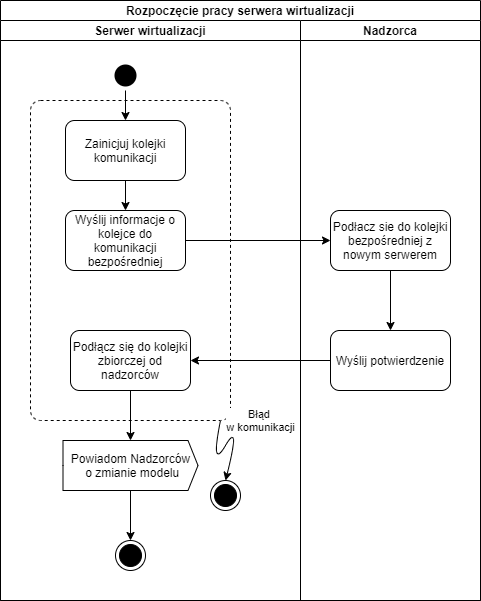

The diagram above was exported from draw.io. Its source (the exported page's mxGraphModel, read from the mxfile embedded in the PNG):
<mxGraphModel dx="1422" dy="802" grid="1" gridSize="10" guides="1" tooltips="1" connect="1" arrows="1" fold="1" page="1" pageScale="1" pageWidth="827" pageHeight="1169" math="0" shadow="0">
  <root>
    <mxCell id="0" />
    <mxCell id="1" parent="0" />
    <mxCell id="SuJp4aZpUU7Q0d0YfGy7-104" value="Rozpoczęcie pracy serwera wirtualizacji" style="swimlane;childLayout=stackLayout;resizeParent=1;resizeParentMax=0;startSize=20;" parent="1" vertex="1">
      <mxGeometry x="80" y="240" width="480" height="600" as="geometry" />
    </mxCell>
    <mxCell id="SuJp4aZpUU7Q0d0YfGy7-106" style="edgeStyle=orthogonalEdgeStyle;rounded=0;orthogonalLoop=1;jettySize=auto;html=1;entryX=0.5;entryY=0;entryDx=0;entryDy=0;" parent="SuJp4aZpUU7Q0d0YfGy7-104" edge="1">
      <mxGeometry relative="1" as="geometry">
        <Array as="points">
          <mxPoint x="75" y="440" />
          <mxPoint x="75" y="440" />
        </Array>
        <mxPoint x="75" y="460" as="targetPoint" />
      </mxGeometry>
    </mxCell>
    <mxCell id="SuJp4aZpUU7Q0d0YfGy7-107" value="Serwer wirtualizacji" style="swimlane;startSize=20;" parent="SuJp4aZpUU7Q0d0YfGy7-104" vertex="1">
      <mxGeometry y="20" width="300" height="580" as="geometry" />
    </mxCell>
    <mxCell id="SuJp4aZpUU7Q0d0YfGy7-117" value="" style="edgeStyle=orthogonalEdgeStyle;rounded=0;orthogonalLoop=1;jettySize=auto;html=1;entryX=0.5;entryY=0;entryDx=0;entryDy=0;" parent="SuJp4aZpUU7Q0d0YfGy7-107" edge="1">
      <mxGeometry relative="1" as="geometry">
        <mxPoint x="60" y="295" as="sourcePoint" />
      </mxGeometry>
    </mxCell>
    <mxCell id="SuJp4aZpUU7Q0d0YfGy7-118" value="[Nie]" style="edgeLabel;html=1;align=center;verticalAlign=middle;resizable=0;points=[];" parent="SuJp4aZpUU7Q0d0YfGy7-117" vertex="1" connectable="0">
      <mxGeometry x="-0.75" y="2" relative="1" as="geometry">
        <mxPoint x="-5" y="-17" as="offset" />
      </mxGeometry>
    </mxCell>
    <mxCell id="SuJp4aZpUU7Q0d0YfGy7-156" value="" style="edgeStyle=orthogonalEdgeStyle;rounded=0;orthogonalLoop=1;jettySize=auto;html=1;" parent="SuJp4aZpUU7Q0d0YfGy7-107" source="SuJp4aZpUU7Q0d0YfGy7-154" target="SuJp4aZpUU7Q0d0YfGy7-155" edge="1">
      <mxGeometry relative="1" as="geometry" />
    </mxCell>
    <mxCell id="SuJp4aZpUU7Q0d0YfGy7-154" value="" style="ellipse;html=1;shape=startState;fillColor=#000000;strokeColor=none;" parent="SuJp4aZpUU7Q0d0YfGy7-107" vertex="1">
      <mxGeometry x="110" y="40" width="30" height="30" as="geometry" />
    </mxCell>
    <mxCell id="SuJp4aZpUU7Q0d0YfGy7-162" value="" style="edgeStyle=orthogonalEdgeStyle;rounded=0;orthogonalLoop=1;jettySize=auto;html=1;" parent="SuJp4aZpUU7Q0d0YfGy7-107" source="SuJp4aZpUU7Q0d0YfGy7-155" target="SuJp4aZpUU7Q0d0YfGy7-157" edge="1">
      <mxGeometry relative="1" as="geometry" />
    </mxCell>
    <mxCell id="SuJp4aZpUU7Q0d0YfGy7-155" value="Zainicjuj kolejki komunikacji" style="rounded=1;whiteSpace=wrap;html=1;" parent="SuJp4aZpUU7Q0d0YfGy7-107" vertex="1">
      <mxGeometry x="65" y="100" width="120" height="60" as="geometry" />
    </mxCell>
    <mxCell id="SuJp4aZpUU7Q0d0YfGy7-157" value="Wyślij informacje o kolejce do komunikacji bezpośredniej" style="rounded=1;whiteSpace=wrap;html=1;" parent="SuJp4aZpUU7Q0d0YfGy7-107" vertex="1">
      <mxGeometry x="65" y="190" width="120" height="60" as="geometry" />
    </mxCell>
    <mxCell id="SuJp4aZpUU7Q0d0YfGy7-166" value="" style="edgeStyle=orthogonalEdgeStyle;rounded=0;orthogonalLoop=1;jettySize=auto;html=1;" parent="SuJp4aZpUU7Q0d0YfGy7-107" source="SuJp4aZpUU7Q0d0YfGy7-160" target="SuJp4aZpUU7Q0d0YfGy7-161" edge="1">
      <mxGeometry relative="1" as="geometry" />
    </mxCell>
    <mxCell id="SuJp4aZpUU7Q0d0YfGy7-160" value="Podłącz się do kolejki zbiorczej od nadzorców" style="rounded=1;whiteSpace=wrap;html=1;" parent="SuJp4aZpUU7Q0d0YfGy7-107" vertex="1">
      <mxGeometry x="70" y="310" width="120" height="60" as="geometry" />
    </mxCell>
    <mxCell id="SuJp4aZpUU7Q0d0YfGy7-169" value="" style="edgeStyle=orthogonalEdgeStyle;rounded=0;orthogonalLoop=1;jettySize=auto;html=1;" parent="SuJp4aZpUU7Q0d0YfGy7-107" source="SuJp4aZpUU7Q0d0YfGy7-161" target="SuJp4aZpUU7Q0d0YfGy7-168" edge="1">
      <mxGeometry relative="1" as="geometry" />
    </mxCell>
    <mxCell id="SuJp4aZpUU7Q0d0YfGy7-161" value="Powiadom Nadzorców&lt;br&gt;&amp;nbsp;o zmianie modelu" style="html=1;shadow=0;dashed=0;align=center;verticalAlign=middle;shape=mxgraph.arrows2.arrow;dy=0;dx=10;notch=0;" parent="SuJp4aZpUU7Q0d0YfGy7-107" vertex="1">
      <mxGeometry x="62.5" y="420" width="135" height="50" as="geometry" />
    </mxCell>
    <mxCell id="SuJp4aZpUU7Q0d0YfGy7-168" value="" style="ellipse;html=1;shape=endState;fillColor=#000000;strokeColor=#000000;" parent="SuJp4aZpUU7Q0d0YfGy7-107" vertex="1">
      <mxGeometry x="115" y="520" width="30" height="30" as="geometry" />
    </mxCell>
    <mxCell id="SuJp4aZpUU7Q0d0YfGy7-171" value="" style="html=1;align=center;verticalAlign=top;rounded=1;absoluteArcSize=1;arcSize=20;dashed=1;fillColor=none;" parent="SuJp4aZpUU7Q0d0YfGy7-107" vertex="1">
      <mxGeometry x="30" y="80" width="200" height="320" as="geometry" />
    </mxCell>
    <mxCell id="SuJp4aZpUU7Q0d0YfGy7-173" value="" style="curved=1;endArrow=classic;html=1;rounded=0;exitX=1;exitY=0.5;exitDx=0;exitDy=0;entryX=0.5;entryY=0;entryDx=0;entryDy=0;" parent="SuJp4aZpUU7Q0d0YfGy7-107" target="SuJp4aZpUU7Q0d0YfGy7-175" edge="1">
      <mxGeometry width="50" height="50" relative="1" as="geometry">
        <mxPoint x="220" y="400.0000000000001" as="sourcePoint" />
        <mxPoint x="271.8933982822018" y="434.39339828220193" as="targetPoint" />
        <Array as="points">
          <mxPoint x="210" y="450" />
          <mxPoint x="240" y="400" />
        </Array>
      </mxGeometry>
    </mxCell>
    <mxCell id="SuJp4aZpUU7Q0d0YfGy7-174" value="Błąd &lt;br&gt;w komunikacji" style="edgeLabel;html=1;align=center;verticalAlign=middle;resizable=0;points=[];" parent="SuJp4aZpUU7Q0d0YfGy7-173" vertex="1" connectable="0">
      <mxGeometry x="-0.9246" relative="1" as="geometry">
        <mxPoint x="41" y="-6" as="offset" />
      </mxGeometry>
    </mxCell>
    <mxCell id="SuJp4aZpUU7Q0d0YfGy7-175" value="" style="ellipse;html=1;shape=endState;fillColor=#000000;strokeColor=#000000;" parent="SuJp4aZpUU7Q0d0YfGy7-107" vertex="1">
      <mxGeometry x="210" y="460" width="30" height="30" as="geometry" />
    </mxCell>
    <mxCell id="SuJp4aZpUU7Q0d0YfGy7-120" value="Nadzorca" style="swimlane;startSize=20;" parent="SuJp4aZpUU7Q0d0YfGy7-104" vertex="1">
      <mxGeometry x="300" y="20" width="180" height="580" as="geometry" />
    </mxCell>
    <mxCell id="SuJp4aZpUU7Q0d0YfGy7-121" style="edgeStyle=orthogonalEdgeStyle;rounded=0;orthogonalLoop=1;jettySize=auto;html=1;entryX=0.5;entryY=0;entryDx=0;entryDy=0;exitX=0.5;exitY=1;exitDx=0;exitDy=0;exitPerimeter=0;" parent="SuJp4aZpUU7Q0d0YfGy7-120" edge="1">
      <mxGeometry relative="1" as="geometry">
        <mxPoint x="70" y="250" as="sourcePoint" />
      </mxGeometry>
    </mxCell>
    <mxCell id="SuJp4aZpUU7Q0d0YfGy7-122" style="edgeStyle=orthogonalEdgeStyle;rounded=0;orthogonalLoop=1;jettySize=auto;html=1;entryX=0.5;entryY=0;entryDx=0;entryDy=0;" parent="SuJp4aZpUU7Q0d0YfGy7-120" edge="1">
      <mxGeometry relative="1" as="geometry">
        <mxPoint x="317.5" y="370" as="targetPoint" />
      </mxGeometry>
    </mxCell>
    <mxCell id="SuJp4aZpUU7Q0d0YfGy7-123" value="[Nie]" style="edgeLabel;html=1;align=center;verticalAlign=middle;resizable=0;points=[];" parent="SuJp4aZpUU7Q0d0YfGy7-122" vertex="1" connectable="0">
      <mxGeometry x="-0.9248" y="1" relative="1" as="geometry">
        <mxPoint x="17" y="-5" as="offset" />
      </mxGeometry>
    </mxCell>
    <mxCell id="SuJp4aZpUU7Q0d0YfGy7-127" value="[Nie]" style="edgeStyle=orthogonalEdgeStyle;rounded=0;orthogonalLoop=1;jettySize=auto;html=1;entryX=1;entryY=0.5;entryDx=0;entryDy=0;entryPerimeter=0;" parent="SuJp4aZpUU7Q0d0YfGy7-120" edge="1">
      <mxGeometry x="-0.6667" y="-10" relative="1" as="geometry">
        <mxPoint x="140" y="240" as="sourcePoint" />
        <mxPoint as="offset" />
      </mxGeometry>
    </mxCell>
    <mxCell id="SuJp4aZpUU7Q0d0YfGy7-129" style="edgeStyle=orthogonalEdgeStyle;rounded=0;orthogonalLoop=1;jettySize=auto;html=1;entryX=0;entryY=0.5;entryDx=0;entryDy=0;" parent="SuJp4aZpUU7Q0d0YfGy7-120" edge="1">
      <mxGeometry relative="1" as="geometry">
        <Array as="points">
          <mxPoint x="70" y="440" />
        </Array>
        <mxPoint x="223.5" y="440" as="targetPoint" />
      </mxGeometry>
    </mxCell>
    <mxCell id="SuJp4aZpUU7Q0d0YfGy7-130" style="edgeStyle=orthogonalEdgeStyle;rounded=0;orthogonalLoop=1;jettySize=auto;html=1;entryX=0.5;entryY=0;entryDx=0;entryDy=0;" parent="SuJp4aZpUU7Q0d0YfGy7-120" edge="1">
      <mxGeometry relative="1" as="geometry">
        <mxPoint x="263.5" y="480" as="sourcePoint" />
      </mxGeometry>
    </mxCell>
    <mxCell id="SuJp4aZpUU7Q0d0YfGy7-134" value="" style="edgeStyle=orthogonalEdgeStyle;rounded=0;orthogonalLoop=1;jettySize=auto;html=1;" parent="SuJp4aZpUU7Q0d0YfGy7-120" edge="1">
      <mxGeometry relative="1" as="geometry">
        <mxPoint x="100" y="230" as="sourcePoint" />
      </mxGeometry>
    </mxCell>
    <mxCell id="SuJp4aZpUU7Q0d0YfGy7-135" value="" style="edgeStyle=orthogonalEdgeStyle;rounded=0;orthogonalLoop=1;jettySize=auto;html=1;" parent="SuJp4aZpUU7Q0d0YfGy7-120" edge="1">
      <mxGeometry relative="1" as="geometry">
        <mxPoint x="205" y="400" as="sourcePoint" />
      </mxGeometry>
    </mxCell>
    <mxCell id="SuJp4aZpUU7Q0d0YfGy7-141" value="" style="edgeStyle=orthogonalEdgeStyle;rounded=0;orthogonalLoop=1;jettySize=auto;html=1;entryX=1;entryY=0.5;entryDx=0;entryDy=0;" parent="SuJp4aZpUU7Q0d0YfGy7-120" edge="1">
      <mxGeometry relative="1" as="geometry">
        <mxPoint x="447" y="150" as="sourcePoint" />
      </mxGeometry>
    </mxCell>
    <mxCell id="SuJp4aZpUU7Q0d0YfGy7-164" value="" style="edgeStyle=orthogonalEdgeStyle;rounded=0;orthogonalLoop=1;jettySize=auto;html=1;" parent="SuJp4aZpUU7Q0d0YfGy7-120" source="SuJp4aZpUU7Q0d0YfGy7-158" target="SuJp4aZpUU7Q0d0YfGy7-159" edge="1">
      <mxGeometry relative="1" as="geometry" />
    </mxCell>
    <mxCell id="SuJp4aZpUU7Q0d0YfGy7-158" value="Podłacz sie do kolejki bezpośredniej z nowym serwerem" style="rounded=1;whiteSpace=wrap;html=1;" parent="SuJp4aZpUU7Q0d0YfGy7-120" vertex="1">
      <mxGeometry x="30" y="190" width="120" height="60" as="geometry" />
    </mxCell>
    <mxCell id="SuJp4aZpUU7Q0d0YfGy7-159" value="Wyślij potwierdzenie" style="rounded=1;whiteSpace=wrap;html=1;" parent="SuJp4aZpUU7Q0d0YfGy7-120" vertex="1">
      <mxGeometry x="30" y="310" width="120" height="60" as="geometry" />
    </mxCell>
    <mxCell id="SuJp4aZpUU7Q0d0YfGy7-151" value="" style="edgeStyle=orthogonalEdgeStyle;rounded=0;orthogonalLoop=1;jettySize=auto;html=1;entryX=1;entryY=0.5;entryDx=0;entryDy=0;" parent="SuJp4aZpUU7Q0d0YfGy7-104" edge="1">
      <mxGeometry relative="1" as="geometry">
        <mxPoint x="215" y="315" as="targetPoint" />
      </mxGeometry>
    </mxCell>
    <mxCell id="SuJp4aZpUU7Q0d0YfGy7-163" value="" style="edgeStyle=orthogonalEdgeStyle;rounded=0;orthogonalLoop=1;jettySize=auto;html=1;" parent="SuJp4aZpUU7Q0d0YfGy7-104" source="SuJp4aZpUU7Q0d0YfGy7-157" target="SuJp4aZpUU7Q0d0YfGy7-158" edge="1">
      <mxGeometry relative="1" as="geometry" />
    </mxCell>
    <mxCell id="SuJp4aZpUU7Q0d0YfGy7-165" value="" style="edgeStyle=orthogonalEdgeStyle;rounded=0;orthogonalLoop=1;jettySize=auto;html=1;" parent="SuJp4aZpUU7Q0d0YfGy7-104" source="SuJp4aZpUU7Q0d0YfGy7-159" target="SuJp4aZpUU7Q0d0YfGy7-160" edge="1">
      <mxGeometry relative="1" as="geometry" />
    </mxCell>
  </root>
</mxGraphModel>